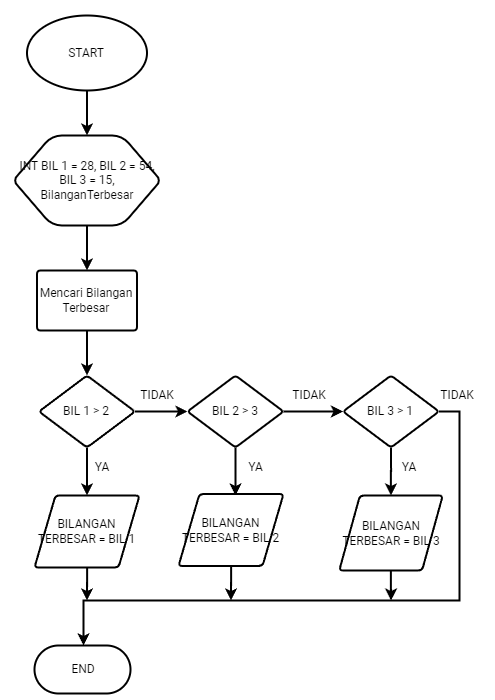

The diagram above was exported from draw.io. Its source (the exported page's mxGraphModel, read from the mxfile embedded in the PNG):
<mxGraphModel dx="1123" dy="603" grid="1" gridSize="15" guides="1" tooltips="1" connect="1" arrows="1" page="1" pageScale="1" pageWidth="1442" pageHeight="2040">
  <root>
    <mxCell id="0" />
    <mxCell id="1" parent="0" />
    <mxCell id="LdMkQ4LDZtTR4jogCgOx-17" style="edgeStyle=orthogonalEdgeStyle;rounded=0;orthogonalLoop=1;jettySize=auto;html=1;exitX=0.5;exitY=1;exitDx=0;exitDy=0;exitPerimeter=0;entryX=0.5;entryY=0;entryDx=0;entryDy=0;entryPerimeter=0;" edge="1" parent="1" source="LdMkQ4LDZtTR4jogCgOx-2" target="LdMkQ4LDZtTR4jogCgOx-3">
      <mxGeometry relative="1" as="geometry" />
    </mxCell>
    <mxCell id="LdMkQ4LDZtTR4jogCgOx-2" value="START" style="shape=mxgraph.flowchart.start_1;whiteSpace=wrap;html=1;fillColor=#ffffff;strokeColor=#000000;strokeWidth=2;" vertex="1" name="Start 1" parent="1">
      <mxGeometry x="364.5" y="30" width="120" height="75" as="geometry" />
    </mxCell>
    <mxCell id="LdMkQ4LDZtTR4jogCgOx-18" style="edgeStyle=orthogonalEdgeStyle;rounded=0;orthogonalLoop=1;jettySize=auto;html=1;exitX=0.5;exitY=1;exitDx=0;exitDy=0;exitPerimeter=0;entryX=0.5;entryY=0;entryDx=0;entryDy=0;entryPerimeter=0;" edge="1" parent="1" source="LdMkQ4LDZtTR4jogCgOx-3" target="LdMkQ4LDZtTR4jogCgOx-9">
      <mxGeometry relative="1" as="geometry" />
    </mxCell>
    <mxCell id="LdMkQ4LDZtTR4jogCgOx-3" value="INT BIL 1 = 28, BIL 2 = 54, &lt;br&gt;BIL 3 = 15,&lt;br&gt;BilanganTerbesar" style="shape=mxgraph.flowchart.preparation;whiteSpace=wrap;html=1;fillColor=#ffffff;strokeColor=#000000;strokeWidth=2;" vertex="1" name="Preparation" parent="1">
      <mxGeometry x="352.5" y="150" width="144" height="90" as="geometry" />
    </mxCell>
    <mxCell id="LdMkQ4LDZtTR4jogCgOx-19" style="edgeStyle=orthogonalEdgeStyle;rounded=0;orthogonalLoop=1;jettySize=auto;html=1;exitX=0.5;exitY=1;exitDx=0;exitDy=0;exitPerimeter=0;entryX=0.5;entryY=0;entryDx=0;entryDy=0;entryPerimeter=0;" edge="1" parent="1" source="LdMkQ4LDZtTR4jogCgOx-9" target="LdMkQ4LDZtTR4jogCgOx-10">
      <mxGeometry relative="1" as="geometry" />
    </mxCell>
    <mxCell id="LdMkQ4LDZtTR4jogCgOx-9" value="Mencari Bilangan Terbesar" style="shape=mxgraph.flowchart.process;whiteSpace=wrap;html=1;fillColor=#ffffff;strokeColor=#000000;strokeWidth=2;" vertex="1" name="Process" parent="1">
      <mxGeometry x="374.5" y="285" width="100" height="60" as="geometry" />
    </mxCell>
    <mxCell id="LdMkQ4LDZtTR4jogCgOx-20" style="edgeStyle=orthogonalEdgeStyle;rounded=0;orthogonalLoop=1;jettySize=auto;html=1;exitX=1;exitY=0.5;exitDx=0;exitDy=0;exitPerimeter=0;entryX=0;entryY=0.5;entryDx=0;entryDy=0;entryPerimeter=0;" edge="1" parent="1" source="LdMkQ4LDZtTR4jogCgOx-10" target="LdMkQ4LDZtTR4jogCgOx-12">
      <mxGeometry relative="1" as="geometry" />
    </mxCell>
    <mxCell id="LdMkQ4LDZtTR4jogCgOx-26" style="edgeStyle=orthogonalEdgeStyle;rounded=0;orthogonalLoop=1;jettySize=auto;html=1;exitX=0.5;exitY=1;exitDx=0;exitDy=0;exitPerimeter=0;" edge="1" parent="1" source="LdMkQ4LDZtTR4jogCgOx-10" target="LdMkQ4LDZtTR4jogCgOx-11">
      <mxGeometry relative="1" as="geometry" />
    </mxCell>
    <mxCell id="LdMkQ4LDZtTR4jogCgOx-10" value="BIL 1 &amp;gt; 2" style="shape=mxgraph.flowchart.decision;whiteSpace=wrap;html=1;fillColor=#ffffff;strokeColor=#000000;strokeWidth=2;" vertex="1" name="Decision" parent="1">
      <mxGeometry x="376.5" y="390" width="96" height="72" as="geometry" />
    </mxCell>
    <mxCell id="LdMkQ4LDZtTR4jogCgOx-33" style="edgeStyle=orthogonalEdgeStyle;rounded=0;orthogonalLoop=1;jettySize=auto;html=1;" edge="1" parent="1" source="LdMkQ4LDZtTR4jogCgOx-11">
      <mxGeometry relative="1" as="geometry">
        <mxPoint x="424.5" y="615" as="targetPoint" />
      </mxGeometry>
    </mxCell>
    <mxCell id="LdMkQ4LDZtTR4jogCgOx-11" value="BILANGAN TERBESAR = BIL 1" style="shape=mxgraph.flowchart.data;whiteSpace=wrap;html=1;fillColor=#ffffff;strokeColor=#000000;strokeWidth=2;" vertex="1" name="Data" parent="1">
      <mxGeometry x="372" y="510" width="105" height="72" as="geometry" />
    </mxCell>
    <mxCell id="LdMkQ4LDZtTR4jogCgOx-23" style="edgeStyle=orthogonalEdgeStyle;rounded=0;orthogonalLoop=1;jettySize=auto;html=1;exitX=1;exitY=0.5;exitDx=0;exitDy=0;exitPerimeter=0;entryX=0;entryY=0.5;entryDx=0;entryDy=0;entryPerimeter=0;" edge="1" parent="1" source="LdMkQ4LDZtTR4jogCgOx-12" target="LdMkQ4LDZtTR4jogCgOx-14">
      <mxGeometry relative="1" as="geometry" />
    </mxCell>
    <mxCell id="LdMkQ4LDZtTR4jogCgOx-27" style="edgeStyle=orthogonalEdgeStyle;rounded=0;orthogonalLoop=1;jettySize=auto;html=1;exitX=0.5;exitY=1;exitDx=0;exitDy=0;exitPerimeter=0;entryX=0.543;entryY=0.021;entryDx=0;entryDy=0;entryPerimeter=0;" edge="1" parent="1" source="LdMkQ4LDZtTR4jogCgOx-12" target="LdMkQ4LDZtTR4jogCgOx-13">
      <mxGeometry relative="1" as="geometry" />
    </mxCell>
    <mxCell id="LdMkQ4LDZtTR4jogCgOx-12" value="BIL 2 &amp;gt; 3" style="shape=mxgraph.flowchart.decision;whiteSpace=wrap;html=1;fillColor=#ffffff;strokeColor=#000000;strokeWidth=2;" vertex="1" name="Decision" parent="1">
      <mxGeometry x="525" y="390" width="96" height="72" as="geometry" />
    </mxCell>
    <mxCell id="LdMkQ4LDZtTR4jogCgOx-32" style="edgeStyle=orthogonalEdgeStyle;rounded=0;orthogonalLoop=1;jettySize=auto;html=1;" edge="1" parent="1" source="LdMkQ4LDZtTR4jogCgOx-13">
      <mxGeometry relative="1" as="geometry">
        <mxPoint x="568.5" y="615" as="targetPoint" />
      </mxGeometry>
    </mxCell>
    <mxCell id="LdMkQ4LDZtTR4jogCgOx-13" value="BILANGAN TERBESAR = BIL 2" style="shape=mxgraph.flowchart.data;whiteSpace=wrap;html=1;fillColor=#ffffff;strokeColor=#000000;strokeWidth=2;" vertex="1" name="Data" parent="1">
      <mxGeometry x="516" y="508.5" width="105" height="72" as="geometry" />
    </mxCell>
    <mxCell id="LdMkQ4LDZtTR4jogCgOx-29" style="edgeStyle=orthogonalEdgeStyle;rounded=0;orthogonalLoop=1;jettySize=auto;html=1;exitX=0.5;exitY=1;exitDx=0;exitDy=0;exitPerimeter=0;" edge="1" parent="1" source="LdMkQ4LDZtTR4jogCgOx-14" target="LdMkQ4LDZtTR4jogCgOx-15">
      <mxGeometry relative="1" as="geometry" />
    </mxCell>
    <mxCell id="LdMkQ4LDZtTR4jogCgOx-30" style="edgeStyle=orthogonalEdgeStyle;rounded=0;orthogonalLoop=1;jettySize=auto;html=1;exitX=1;exitY=0.5;exitDx=0;exitDy=0;exitPerimeter=0;" edge="1" parent="1" source="LdMkQ4LDZtTR4jogCgOx-14" target="LdMkQ4LDZtTR4jogCgOx-16">
      <mxGeometry relative="1" as="geometry">
        <mxPoint x="840" y="615" as="targetPoint" />
        <Array as="points">
          <mxPoint x="797" y="426" />
          <mxPoint x="797" y="615" />
          <mxPoint x="421" y="615" />
        </Array>
      </mxGeometry>
    </mxCell>
    <mxCell id="LdMkQ4LDZtTR4jogCgOx-14" value="BIL 3 &amp;gt; 1" style="shape=mxgraph.flowchart.decision;whiteSpace=wrap;html=1;fillColor=#ffffff;strokeColor=#000000;strokeWidth=2;" vertex="1" name="Decision" parent="1">
      <mxGeometry x="680.5" y="390" width="96" height="72" as="geometry" />
    </mxCell>
    <mxCell id="LdMkQ4LDZtTR4jogCgOx-31" style="edgeStyle=orthogonalEdgeStyle;rounded=0;orthogonalLoop=1;jettySize=auto;html=1;" edge="1" parent="1" source="LdMkQ4LDZtTR4jogCgOx-15">
      <mxGeometry relative="1" as="geometry">
        <mxPoint x="728.5" y="615" as="targetPoint" />
      </mxGeometry>
    </mxCell>
    <mxCell id="LdMkQ4LDZtTR4jogCgOx-15" value="BILANGAN TERBESAR = BIL 3" style="shape=mxgraph.flowchart.data;whiteSpace=wrap;html=1;fillColor=#ffffff;strokeColor=#000000;strokeWidth=2;" vertex="1" name="Data" parent="1">
      <mxGeometry x="676.75" y="510" width="103.5" height="75" as="geometry" />
    </mxCell>
    <mxCell id="LdMkQ4LDZtTR4jogCgOx-16" value="END" style="shape=mxgraph.flowchart.start/terminator;whiteSpace=wrap;html=1;fillColor=#ffffff;strokeColor=#000000;strokeWidth=2;" vertex="1" name="Start/Terminator" parent="1">
      <mxGeometry x="372" y="660" width="98" height="48" as="geometry" />
    </mxCell>
    <mxCell id="LdMkQ4LDZtTR4jogCgOx-34" value="TIDAK" style="text;html=1;strokeColor=none;fillColor=none;align=center;verticalAlign=middle;whiteSpace=wrap;rounded=0;" vertex="1" name="Text" parent="1">
      <mxGeometry x="465" y="390" width="60" height="40" as="geometry" />
    </mxCell>
    <mxCell id="LdMkQ4LDZtTR4jogCgOx-35" value="TIDAK" style="text;html=1;strokeColor=none;fillColor=none;align=center;verticalAlign=middle;whiteSpace=wrap;rounded=0;" vertex="1" name="Text" parent="1">
      <mxGeometry x="616.75" y="390" width="60" height="40" as="geometry" />
    </mxCell>
    <mxCell id="LdMkQ4LDZtTR4jogCgOx-36" value="TIDAK" style="text;html=1;strokeColor=none;fillColor=none;align=center;verticalAlign=middle;whiteSpace=wrap;rounded=0;" vertex="1" name="Text" parent="1">
      <mxGeometry x="765" y="390" width="60" height="40" as="geometry" />
    </mxCell>
    <mxCell id="LdMkQ4LDZtTR4jogCgOx-37" value="YA" style="text;html=1;strokeColor=none;fillColor=none;align=center;verticalAlign=middle;whiteSpace=wrap;rounded=0;" vertex="1" name="Text" parent="1">
      <mxGeometry x="410" y="462" width="60" height="40" as="geometry" />
    </mxCell>
    <mxCell id="LdMkQ4LDZtTR4jogCgOx-38" value="YA" style="text;html=1;strokeColor=none;fillColor=none;align=center;verticalAlign=middle;whiteSpace=wrap;rounded=0;" vertex="1" name="Text" parent="1">
      <mxGeometry x="571.75" y="462" width="43.25" height="40" as="geometry" />
    </mxCell>
    <mxCell id="LdMkQ4LDZtTR4jogCgOx-39" value="YA" style="text;html=1;strokeColor=none;fillColor=none;align=center;verticalAlign=middle;whiteSpace=wrap;rounded=0;" vertex="1" name="Text" parent="1">
      <mxGeometry x="716.5" y="462" width="60" height="40" as="geometry" />
    </mxCell>
  </root>
</mxGraphModel>